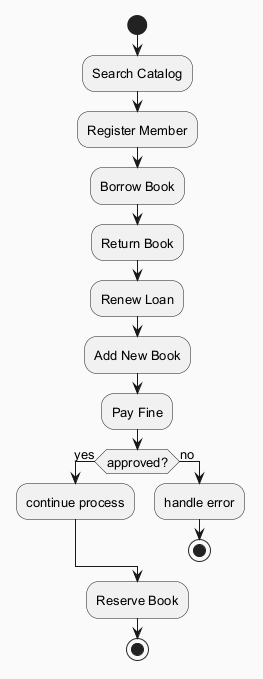

The diagram above was rendered by PlantUML. Its source (embedded in the PNG):
@startuml
skinparam backgroundColor #FAFAFA
skinparam classBackgroundColor #FFF3E0
skinparam classBorderColor #E65100
skinparam defaultFontSize 13
start
:Search Catalog;
:Register Member;
:Borrow Book;
:Return Book;
:Renew Loan;
:Add New Book;
:Pay Fine;
if (approved?) then (yes)
:continue process;
else (no)
:handle error;
stop
endif
:Reserve Book;
stop
@enduml